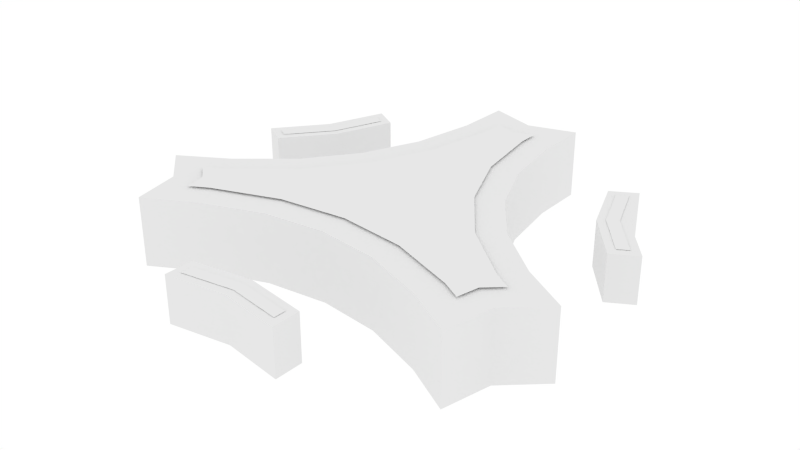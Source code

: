 # Source: Triformer2.blend  (saved by Blender 2.77.0; exported with 4.5.12 LTS)
import bpy
from mathutils import Matrix  # noqa: F401  (used for matrix-valued properties, if any)

bpy.ops.wm.read_factory_settings(use_empty=True)
scene = bpy.context.scene
scene.name = 'Scene'

# ---- collections
col_collection_1 = bpy.data.collections.new('Collection 1'); scene.collection.children.link(col_collection_1)

# ---- materials (node trees are filled in below, after node groups)
mat_triformer = bpy.data.materials.new('Triformer')
mat_triformer.alpha_threshold = 0.0
mat_triformer.use_transparent_shadow = False
mat_triformer.roughness = 0.5

# ---- material node trees

# ---- world
world_world = bpy.data.worlds.new('World'); scene.world = world_world
world_world.color = (1.0, 1.0, 1.0)
world_world.use_sun_shadow = False
world_world.sun_shadow_jitter_overblur = 0.0
world_world.cycles.sampling_method = 'NONE'
world_world.cycles.sample_map_resolution = 256

# ---- meshes
me_cube = bpy.data.meshes.new('Cube')
me_cube.from_pydata([(1.458, -0.1911, -0.8417), (1.395, -0.2843, 0.3493), (0.3949, -0.2843, -1.383), (1.777, -0.1911, -0.4487), (1.277, -0.1911, -1.315), (1.575, -0.1911, -0.3321), (1.075, -0.1911, -1.198), (1.256, -0.1911, -0.7251), (0.4858, -0.2843, -0.8578), (0.9858, -0.2843, 0.008195), (0.6842, -0.2843, -0.395), (1.783, -0.2843, 0.5813), (1.484, -0.2843, 0.8569), (2.086e-07, -0.2843, -1.714), (0.3883, -0.2843, -1.835), (-1.458, -0.1911, -0.8417), (-0.3949, -0.2843, -1.383), (-1.395, -0.2843, 0.3493), (-1.277, -0.1911, -1.315), (-1.777, -0.1911, -0.4487), (-1.075, -0.1911, -1.198), (-1.575, -0.1911, -0.3321), (-1.256, -0.1911, -0.7251), (-0.9858, -0.2843, 0.008195), (-0.4858, -0.2843, -0.8578), (-0.6842, -0.2843, -0.395), (-0.3883, -0.2843, -1.835), (-1.484, -0.2843, 0.8569), (-1.783, -0.2843, 0.5813), (3.608e-08, -0.1911, 1.683), (-1.0, -0.2843, 1.033), (1.0, -0.2843, 1.033), (-0.5, -0.1911, 1.763), (0.5, -0.1911, 1.763), (-0.5, -0.1911, 1.53), (0.5, -0.1911, 1.53), (3.608e-08, -0.1911, 1.45), (0.5, -0.2843, 0.8496), (-0.5, -0.2843, 0.8496), (2.388e-08, -0.2843, 0.79), (-1.395, -0.2843, 1.254), (1.395, -0.2843, 1.254), (0.9858, 0.2843, 0.008195), (1.395, 0.2843, 0.3493), (0.4858, 0.2843, -0.8578), (0.6842, 0.2843, -0.395), (0.3949, 0.2843, -1.383), (1.783, 0.2843, 0.5813), (1.484, 0.2843, 0.8569), (8.941e-08, 0.2843, -1.714), (0.3883, 0.2843, -1.835), (-0.4858, 0.2843, -0.8578), (-0.3949, 0.2843, -1.383), (-0.9858, 0.2843, 0.008195), (-0.6842, 0.2843, -0.395), (-1.395, 0.2843, 0.3493), (-1.484, 0.2843, 0.8569), (-1.783, 0.2843, 0.5813), (-0.3883, 0.2843, -1.835), (-0.5, 0.2843, 0.8496), (-1.0, 0.2843, 1.033), (0.5, 0.2843, 0.8496), (-8.348e-08, 0.2843, 0.79), (1.0, 0.2843, 1.033), (-1.395, 0.2843, 1.254), (1.395, 0.2843, 1.254), (1.575, 0.1911, -0.3321), (1.256, 0.1911, -0.7251), (1.277, 0.1911, -1.315), (1.458, 0.1911, -0.8417), (1.777, 0.1911, -0.4487), (1.075, 0.1911, -1.198), (-1.075, 0.1911, -1.198), (-1.256, 0.1911, -0.7251), (-1.777, 0.1911, -0.4487), (-1.458, 0.1911, -0.8417), (-1.277, 0.1911, -1.315), (-1.575, 0.1911, -0.3321), (-0.5, 0.1911, 1.763), (-0.5, 0.1911, 1.53), (-3.608e-08, 0.1911, 1.45), (0.5, 0.1911, 1.763), (-3.608e-08, 0.1911, 1.683), (0.5, 0.1911, 1.53), (1.268, 0.2994, 0.5286), (0.8257, 0.2994, 0.16), (0.2743, 0.2994, -0.7951), (0.4931, 0.2994, -0.2847), (0.1761, 0.2994, -1.362), (1.419, 0.2994, 0.619), (1.285, 0.2994, 0.7421), (6.432e-08, 0.2994, -1.484), (0.1735, 0.2994, -1.538), (-0.1761, 0.2994, -1.362), (-0.2743, 0.2994, -0.7951), (-0.8257, 0.2994, 0.16), (-0.4931, 0.2994, -0.2847), (-1.268, 0.2994, 0.5286), (-0.1735, 0.2994, -1.538), (-1.285, 0.2994, 0.7421), (-1.419, 0.2994, 0.619), (-1.092, 0.2994, 0.8337), (-0.5515, 0.2994, 0.6351), (0.5515, 0.2994, 0.6351), (-8.348e-08, 0.2994, 0.5694), (1.092, 0.2994, 0.8337), (-1.246, 0.2994, 0.9195), (1.246, 0.2994, 0.9195), (1.591, 0.1945, -0.4169), (1.313, 0.1945, -0.7583), (1.243, 0.1945, -1.219), (1.4, 0.1945, -0.8084), (1.678, 0.1945, -0.467), (1.156, 0.1945, -1.169), (-1.156, 0.1945, -1.169), (-1.313, 0.1945, -0.7583), (-1.678, 0.1945, -0.467), (-1.4, 0.1945, -0.8084), (-1.243, 0.1945, -1.219), (-1.591, 0.1945, -0.4169), (-0.4344, 0.1945, 1.686), (-0.4344, 0.1945, 1.586), (-3.809e-08, 0.1945, 1.517), (0.4344, 0.1945, 1.686), (-3.608e-08, 0.1945, 1.617), (0.4344, 0.1945, 1.586)], [], [(76, 72, 20, 18), (66, 67, 7, 5), (110, 113, 109, 111), (32, 34, 36, 35, 33, 29), (68, 69, 0, 4), (47, 48, 12, 11), (49, 50, 14, 13), (9, 10, 45, 42), (1, 43, 47, 11), (50, 46, 2, 14), (111, 109, 108, 112), (69, 70, 3, 0), (66, 5, 3, 70), (6, 7, 67, 71), (9, 42, 43, 1), (44, 45, 10, 8), (44, 8, 2, 46), (19, 21, 77, 74), (72, 73, 22, 20), (116, 119, 115, 117), (3, 5, 7, 6, 4, 0), (74, 75, 15, 19), (58, 49, 13, 26), (56, 57, 28, 27), (24, 25, 54, 51), (16, 52, 58, 26), (57, 55, 17, 28), (117, 115, 114, 118), (75, 76, 18, 15), (24, 51, 52, 16), (53, 54, 25, 23), (53, 23, 17, 55), (21, 22, 73, 77), (4, 6, 71, 68), (79, 80, 36, 34), (123, 125, 122, 124), (81, 82, 29, 33), (64, 56, 27, 40), (48, 65, 41, 12), (38, 39, 62, 59), (30, 60, 64, 40), (65, 63, 31, 41), (124, 122, 121, 120), (82, 78, 32, 29), (79, 34, 32, 78), (35, 36, 80, 83), (38, 59, 60, 30), (61, 62, 39, 37), (61, 37, 31, 63), (43, 42, 45, 44, 46, 50, 49, 58, 52, 51, 54, 53, 55, 57, 56, 64, 60, 59, 62, 61, 63, 65, 48, 47), (35, 83, 81, 33), (66, 70, 69, 68, 71, 67), (78, 82, 81, 83, 80, 79), (72, 76, 75, 74, 77, 73), (84, 85, 87, 86, 88, 92, 91, 98, 93, 94, 96, 95, 97, 100, 99, 106, 101, 102, 104, 103, 105, 107, 90, 89), (2, 8, 10, 9, 1, 11, 12, 41, 31, 37, 39, 38, 30, 40, 27, 28, 17, 23, 25, 24, 16, 26, 13, 14), (18, 20, 22, 21, 19, 15)])
me_cube.polygons.foreach_set('use_smooth', [True] * 57)
_k = set([(0, 3), (0, 4), (1, 9), (1, 11), (2, 8), (2, 14), (3, 5), (3, 70), (4, 6), (4, 68), (5, 7), (5, 66), (6, 7), (6, 71), (8, 10), (9, 10), (11, 12), (11, 47), (12, 41), (13, 14), (13, 26), (14, 50), (15, 18), (15, 19), (16, 24), (16, 26), (17, 23), (17, 28), (18, 20), (18, 76), (19, 21), (19, 74), (20, 22), (20, 72), (21, 22), (21, 77), (23, 25), (24, 25), (26, 58), (27, 28), (27, 40), (28, 57), (29, 32), (29, 33), (30, 38), (30, 40), (31, 37), (31, 41), (32, 34), (32, 78), (33, 35), (33, 81), (34, 36), (34, 79), (35, 36), (35, 83), (37, 39), (38, 39), (40, 64), (41, 65), (42, 43), (42, 45), (43, 47), (44, 45), (44, 46), (46, 50), (47, 48), (48, 65), (49, 50), (49, 58), (51, 52), (51, 54), (52, 58), (53, 54), (53, 55), (55, 57), (56, 57), (56, 64), (59, 60), (59, 62), (60, 64), (61, 62), (61, 63), (63, 65), (66, 67), (66, 70), (67, 71), (68, 69), (68, 71), (69, 70), (72, 73), (72, 76), (73, 77), (74, 75), (74, 77), (75, 76), (78, 79), (78, 82), (79, 80), (80, 83), (81, 82), (81, 83)])
me_cube.attributes.new('sharp_edge', 'BOOLEAN', 'EDGE').data.foreach_set('value', [ (min(e.vertices), max(e.vertices)) in _k for e in me_cube.edges])
_ca = me_cube.color_attributes.new('Col', 'BYTE_COLOR', 'CORNER')
_ca.data.foreach_set('color', [1.0, 0.0, 0.0648, 1.0, 1.0, 0.0, 0.0648, 1.0, 1.0, 0.0, 0.0648, 1.0, 1.0, 0.0, 0.0648, 1.0, 1.0, 0.0, 0.0648, 1.0, 1.0, 0.0, 0.0648, 1.0, 1.0, 0.0, 0.0648, 1.0, 1.0, 0.0, 0.0648, 1.0, 0.0, 1.0, 0.01681, 1.0, 0.0, 1.0, 0.01681, 1.0, 0.0, 1.0, 0.01681, 1.0, 0.0, 1.0, 0.01681, 1.0, 1.0, 0.0, 0.0648, 1.0, 1.0, 0.0, 0.0648, 1.0, 1.0, 0.0, 0.0648, 1.0, 1.0, 0.0, 0.0648, 1.0, 1.0, 0.0, 0.0648, 1.0, 1.0, 0.0, 0.0648, 1.0, 1.0, 0.0, 0.0648, 1.0, 1.0, 0.0, 0.0648, 1.0, 1.0, 0.0, 0.0648, 1.0, 1.0, 0.0, 0.0648, 1.0, 1.0, 0.0, 0.0648, 1.0, 1.0, 0.0, 0.0648, 1.0, 1.0, 0.0, 0.0648, 1.0, 1.0, 0.0, 0.0648, 1.0, 1.0, 0.0, 0.0648, 1.0, 1.0, 0.0, 0.0648, 1.0, 1.0, 0.0, 0.0648, 1.0, 1.0, 0.0, 0.0648, 1.0, 1.0, 0.0, 0.0648, 1.0, 1.0, 0.0, 0.0648, 1.0, 1.0, 0.0, 0.0648, 1.0, 1.0, 0.0, 0.0648, 1.0, 1.0, 0.0, 0.0648, 1.0, 1.0, 0.0, 0.0648, 1.0, 1.0, 0.0, 0.0648, 1.0, 1.0, 0.0, 0.0648, 1.0, 1.0, 0.0, 0.0648, 1.0, 1.0, 0.0, 0.0648, 1.0, 1.0, 0.0, 0.0648, 1.0, 1.0, 0.0, 0.0648, 1.0, 0.0, 1.0, 0.01681, 1.0, 0.0, 1.0, 0.01681, 1.0, 0.0, 1.0, 0.01681, 1.0, 0.0, 1.0, 0.01681, 1.0, 1.0, 0.0, 0.0648, 1.0, 1.0, 0.0, 0.0648, 1.0, 1.0, 0.0, 0.0648, 1.0, 1.0, 0.0, 0.0648, 1.0, 1.0, 0.0, 0.0648, 1.0, 1.0, 0.0, 0.0648, 1.0, 1.0, 0.0, 0.0648, 1.0, 1.0, 0.0, 0.0648, 1.0, 1.0, 0.0, 0.0648, 1.0, 1.0, 0.0, 0.0648, 1.0, 1.0, 0.0, 0.0648, 1.0, 1.0, 0.0, 0.0648, 1.0, 1.0, 0.0, 0.0648, 1.0, 1.0, 0.0, 0.0648, 1.0, 1.0, 0.0, 0.0648, 1.0, 1.0, 0.0, 0.0648, 1.0, 1.0, 0.0, 0.0648, 1.0, 1.0, 0.0, 0.0648, 1.0, 1.0, 0.0, 0.0648, 1.0, 1.0, 0.0, 0.0648, 1.0, 1.0, 0.0, 0.0648, 1.0, 1.0, 0.0, 0.0648, 1.0, 1.0, 0.0, 0.0648, 1.0, 1.0, 0.0, 0.0648, 1.0, 1.0, 0.0, 0.0648, 1.0, 1.0, 0.0, 0.0648, 1.0, 1.0, 0.0, 0.0648, 1.0, 1.0, 0.0, 0.0648, 1.0, 1.0, 0.0, 0.0648, 1.0, 1.0, 0.0, 0.0648, 1.0, 1.0, 0.0, 0.0648, 1.0, 1.0, 0.0, 0.0648, 1.0, 0.0, 1.0, 0.01681, 1.0, 0.0, 1.0, 0.01681, 1.0, 0.0, 1.0, 0.01681, 1.0, 0.0, 1.0, 0.01681, 1.0, 1.0, 0.0, 0.0648, 1.0, 1.0, 0.0, 0.0648, 1.0, 1.0, 0.0, 0.0648, 1.0, 1.0, 0.0, 0.0648, 1.0, 1.0, 0.0, 0.0648, 1.0, 1.0, 0.0, 0.0648, 1.0, 1.0, 0.0, 0.0648, 1.0, 1.0, 0.0, 0.0648, 1.0, 1.0, 0.0, 0.0648, 1.0, 1.0, 0.0, 0.0648, 1.0, 1.0, 0.0, 0.0648, 1.0, 1.0, 0.0, 0.0648, 1.0, 1.0, 0.0, 0.0648, 1.0, 1.0, 0.0, 0.0648, 1.0, 1.0, 0.0, 0.0648, 1.0, 1.0, 0.0, 0.0648, 1.0, 1.0, 0.0, 0.0648, 1.0, 1.0, 0.0, 0.0648, 1.0, 1.0, 0.0, 0.0648, 1.0, 1.0, 0.0, 0.0648, 1.0, 1.0, 0.0, 0.0648, 1.0, 1.0, 0.0, 0.0648, 1.0, 1.0, 0.0, 0.0648, 1.0, 1.0, 0.0, 0.0648, 1.0, 1.0, 0.0, 0.0648, 1.0, 1.0, 0.0, 0.0648, 1.0, 1.0, 0.0, 0.0648, 1.0, 1.0, 0.0, 0.0648, 1.0, 1.0, 0.0, 0.0648, 1.0, 1.0, 0.0, 0.0648, 1.0, 0.0, 1.0, 0.01681, 1.0, 0.0, 1.0, 0.01681, 1.0, 0.0, 1.0, 0.01681, 1.0, 0.0, 1.0, 0.01681, 1.0, 1.0, 0.0, 0.0648, 1.0, 1.0, 0.0, 0.0648, 1.0, 1.0, 0.0, 0.0648, 1.0, 1.0, 0.0, 0.0648, 1.0, 1.0, 0.0, 0.0648, 1.0, 1.0, 0.0, 0.0648, 1.0, 1.0, 0.0, 0.0648, 1.0, 1.0, 0.0, 0.0648, 1.0, 1.0, 0.0, 0.0648, 1.0, 1.0, 0.0, 0.0648, 1.0, 1.0, 0.0, 0.0648, 1.0, 1.0, 0.0, 0.0648, 1.0, 1.0, 0.0, 0.0648, 1.0, 1.0, 0.0, 0.0648, 1.0, 1.0, 0.0, 0.0648, 1.0, 1.0, 0.0, 0.0648, 1.0, 1.0, 0.0, 0.0648, 1.0, 1.0, 0.0, 0.0648, 1.0, 1.0, 0.0, 0.0648, 1.0, 1.0, 0.0, 0.0648, 1.0, 1.0, 0.0, 0.0648, 1.0, 1.0, 0.0, 0.0648, 1.0, 1.0, 0.0, 0.0648, 1.0, 1.0, 0.0, 0.0648, 1.0, 1.0, 0.0, 0.0648, 1.0, 1.0, 0.0, 0.0648, 1.0, 1.0, 0.0, 0.0648, 1.0, 1.0, 0.0, 0.0648, 1.0, 0.0, 1.0, 0.01681, 1.0, 0.0, 1.0, 0.01681, 1.0, 0.0, 1.0, 0.01681, 1.0, 0.0, 1.0, 0.01681, 1.0, 1.0, 0.0, 0.0648, 1.0, 1.0, 0.0, 0.0648, 1.0, 1.0, 0.0, 0.0648, 1.0, 1.0, 0.0, 0.0648, 1.0, 1.0, 0.0, 0.0648, 1.0, 1.0, 0.0, 0.0648, 1.0, 1.0, 0.0, 0.0648, 1.0, 1.0, 0.0, 0.0648, 1.0, 1.0, 0.0, 0.0648, 1.0, 1.0, 0.0, 0.0648, 1.0, 1.0, 0.0, 0.0648, 1.0, 1.0, 0.0, 0.0648, 1.0, 1.0, 0.0, 0.0648, 1.0, 1.0, 0.0, 0.0648, 1.0, 1.0, 0.0, 0.0648, 1.0, 1.0, 0.0, 0.0648, 1.0, 1.0, 0.0, 0.0648, 1.0, 1.0, 0.0, 0.0648, 1.0, 1.0, 0.0, 0.0648, 1.0, 1.0, 0.0, 0.0648, 1.0, 1.0, 0.0, 0.0648, 1.0, 1.0, 0.0, 0.0648, 1.0, 1.0, 0.0, 0.0648, 1.0, 1.0, 0.0, 0.0648, 1.0, 0.0, 1.0, 0.01681, 1.0, 0.0, 1.0, 0.01681, 1.0, 0.0, 1.0, 0.01681, 1.0, 0.0, 1.0, 0.01681, 1.0, 1.0, 0.0, 0.0648, 1.0, 1.0, 0.0, 0.0648, 1.0, 1.0, 0.0, 0.0648, 1.0, 1.0, 0.0, 0.0648, 1.0, 1.0, 0.0, 0.0648, 1.0, 1.0, 0.0, 0.0648, 1.0, 1.0, 0.0, 0.0648, 1.0, 1.0, 0.0, 0.0648, 1.0, 1.0, 0.0, 0.0648, 1.0, 1.0, 0.0, 0.0648, 1.0, 1.0, 0.0, 0.0648, 1.0, 1.0, 0.0, 0.0648, 1.0, 1.0, 0.0, 0.0648, 1.0, 1.0, 0.0, 0.0648, 1.0, 1.0, 0.0, 0.0648, 1.0, 1.0, 0.0, 0.0648, 1.0, 1.0, 0.0, 0.0648, 1.0, 1.0, 0.0, 0.0648, 1.0, 1.0, 0.0, 0.0648, 1.0, 1.0, 0.0, 0.0648, 1.0, 1.0, 0.0, 0.0648, 1.0, 1.0, 0.0, 0.0648, 1.0, 1.0, 0.0, 0.0648, 1.0, 1.0, 0.0, 0.0648, 1.0, 1.0, 0.0, 0.0648, 1.0, 1.0, 0.0, 0.0648, 1.0, 1.0, 0.0, 0.0648, 1.0, 1.0, 0.0, 0.0648, 1.0, 1.0, 0.0, 0.0648, 1.0, 1.0, 0.0, 0.0648, 1.0, 1.0, 0.0, 0.0648, 1.0, 1.0, 0.0, 0.0648, 1.0, 1.0, 0.0, 0.0648, 1.0, 1.0, 0.0, 0.0648, 1.0, 1.0, 0.0, 0.0648, 1.0, 1.0, 0.0, 0.0648, 1.0, 1.0, 0.0, 0.0648, 1.0, 1.0, 0.0, 0.0648, 1.0, 1.0, 0.0, 0.0648, 1.0, 1.0, 0.0, 0.0648, 1.0, 1.0, 0.0, 0.0648, 1.0, 1.0, 0.0, 0.0648, 1.0, 1.0, 0.0, 0.0648, 1.0, 1.0, 0.0, 0.0648, 1.0, 1.0, 0.0, 0.0648, 1.0, 1.0, 0.0, 0.0648, 1.0, 1.0, 0.0, 0.0648, 1.0, 1.0, 0.0, 0.0648, 1.0, 1.0, 0.0, 0.0648, 1.0, 1.0, 0.0, 0.0648, 1.0, 1.0, 0.0, 0.0648, 1.0, 1.0, 0.0, 0.0648, 1.0, 1.0, 0.0, 0.0648, 1.0, 1.0, 0.0, 0.0648, 1.0, 1.0, 0.0, 0.0648, 1.0, 1.0, 0.0, 0.0648, 1.0, 1.0, 0.0, 0.0648, 1.0, 1.0, 0.0, 0.0648, 1.0, 1.0, 0.0, 0.0648, 1.0, 1.0, 0.0, 0.0648, 1.0, 1.0, 0.0, 0.0648, 1.0, 1.0, 0.0, 0.0648, 1.0, 1.0, 0.0, 0.0648, 1.0, 1.0, 0.0, 0.0648, 1.0, 1.0, 0.0, 0.0648, 1.0, 1.0, 0.0, 0.0648, 1.0, 1.0, 0.0, 0.0648, 1.0, 1.0, 0.0, 0.0648, 1.0, 1.0, 0.0, 0.0648, 1.0, 1.0, 0.0, 0.0648, 1.0, 0.0, 1.0, 0.01681, 1.0, 0.0, 1.0, 0.01681, 1.0, 0.0, 1.0, 0.01681, 1.0, 0.0, 1.0, 0.01681, 1.0, 0.0, 1.0, 0.01681, 1.0, 0.0, 1.0, 0.01681, 1.0, 0.0, 1.0, 0.01681, 1.0, 0.0, 1.0, 0.01681, 1.0, 0.0, 1.0, 0.01681, 1.0, 0.0, 1.0, 0.01681, 1.0, 0.0, 1.0, 0.01681, 1.0, 0.0, 1.0, 0.01681, 1.0, 0.0, 1.0, 0.01681, 1.0, 0.0, 1.0, 0.01681, 1.0, 0.0, 1.0, 0.01681, 1.0, 0.0, 1.0, 0.01681, 1.0, 0.0, 1.0, 0.01681, 1.0, 0.0, 1.0, 0.01681, 1.0, 0.0, 1.0, 0.01681, 1.0, 0.0, 1.0, 0.01681, 1.0, 0.0, 1.0, 0.01681, 1.0, 0.0, 1.0, 0.01681, 1.0, 0.0, 1.0, 0.01681, 1.0, 0.0, 1.0, 0.01681, 1.0, 1.0, 0.0, 0.0648, 1.0, 1.0, 0.0, 0.0648, 1.0, 1.0, 0.0, 0.0648, 1.0, 1.0, 0.0, 0.0648, 1.0, 1.0, 0.0, 0.0648, 1.0, 1.0, 0.0, 0.0648, 1.0, 1.0, 0.0, 0.0648, 1.0, 1.0, 0.0, 0.0648, 1.0, 1.0, 0.0, 0.0648, 1.0, 1.0, 0.0, 0.0648, 1.0, 1.0, 0.0, 0.0648, 1.0, 1.0, 0.0, 0.0648, 1.0, 1.0, 0.0, 0.0648, 1.0, 1.0, 0.0, 0.0648, 1.0, 1.0, 0.0, 0.0648, 1.0, 1.0, 0.0, 0.0648, 1.0, 1.0, 0.0, 0.0648, 1.0, 1.0, 0.0, 0.0648, 1.0, 1.0, 0.0, 0.0648, 1.0, 1.0, 0.0, 0.0648, 1.0, 1.0, 0.0, 0.0648, 1.0, 1.0, 0.0, 0.0648, 1.0, 1.0, 0.0, 0.0648, 1.0, 1.0, 0.0, 0.0648, 1.0, 1.0, 0.0, 0.0648, 1.0, 1.0, 0.0, 0.0648, 1.0, 1.0, 0.0, 0.0648, 1.0, 1.0, 0.0, 0.0648, 1.0, 1.0, 0.0, 0.0648, 1.0, 1.0, 0.0, 0.0648, 1.0])
me_cube.materials.append(mat_triformer)
me_cube.use_remesh_preserve_volume = False
me_cube.use_remesh_preserve_attributes = False
me_cube.use_mirror_vertex_groups = False
me_cube.use_paint_bone_selection = False
me_cube.use_paint_mask = True
me_cube.update()

# ---- objects
ob_triformer = bpy.data.objects.new('Triformer', me_cube)

# ---- transforms, parenting, visibility, modifiers, constraints
ob_triformer.location = (0.0, 0.0, 0.0)
ob_triformer.rotation_euler = (1.571, -0.0, 0.0)
ob_triformer.lineart.crease_threshold = 0.0
_vg = ob_triformer.vertex_groups.new(name='Primary')
_vg = ob_triformer.vertex_groups.new(name='Glow')
_m = ob_triformer.modifiers.new('EdgeSplit', 'EDGE_SPLIT')
_m.use_edge_angle = False

# ---- collection membership
col_collection_1.objects.link(ob_triformer)

# ---- scene / render settings (as saved in the file)
scene.frame_start = 1; scene.frame_end = 250; scene.frame_set(1)
scene.render.engine = 'BLENDER_EEVEE_NEXT'
scene.render.image_settings.color_mode = 'RGB'
scene.render.image_settings.compression = 90
scene.render.resolution_percentage = 50
scene.render.dither_intensity = 0.0
scene.render.bake_margin = 40
scene.render.bake_bias = 0.0
scene.cycles.use_denoising = False
scene.cycles.samples = 10
scene.cycles.sampling_pattern = 'TABULATED_SOBOL'
scene.cycles.light_sampling_threshold = 0.0
scene.cycles.use_adaptive_sampling = False
scene.cycles.use_light_tree = False
scene.cycles.blur_glossy = 0.0
scene.cycles.pixel_filter_type = 'GAUSSIAN'
scene.cycles.sample_clamp_indirect = 0.0
scene.view_settings.view_transform = 'Standard'
bpy.context.view_layer.update()

# ---- added for rendering (the .blend has no active camera): camera
cam_auto = bpy.data.cameras.new('AutoCamera')
cam_auto.lens = 50.0
cam_auto.sensor_width = 36.0
cam_auto.clip_end = 1000.0
ob_auto_camera = bpy.data.objects.new('AutoCamera', cam_auto)
scene.collection.objects.link(ob_auto_camera)
ob_auto_camera.location = (4.71884, -5.6267, 3.78264)
ob_auto_camera.rotation_euler = (1.09748, -7.21219e-08, 0.694738)
scene.camera = ob_auto_camera
bpy.context.view_layer.update()
